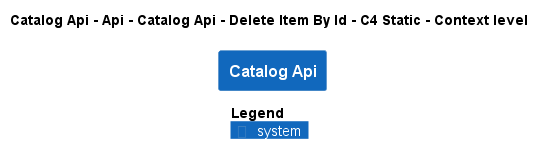

The diagram above was rendered by PlantUML. Its source (embedded in the PNG):
@startuml
!pragma layout smetana
!include ..\..\..\..\..\..\..\..\.c4s\C4_Context.puml

AddElementTag("state:new", $bgColor=green, $fontColor=#ffffff, $borderColor=green, $shadowing="False")
AddElementTag("state:changed", $bgColor=orange, $fontColor=#ffffff, $borderColor=orange, $shadowing="False")
AddElementTag("state:removed", $bgColor=red, $fontColor=#ffffff, $borderColor=red, $shadowing="False")

AddRelTag("state:new", $textColor=green, $lineColor=green)
AddRelTag("state:changed", $textColor=orange, $lineColor=orange)
AddRelTag("state:removed", $textColor=red, $lineColor=red)

SHOW_PERSON_PORTRAIT()
LAYOUT_TOP_DOWN()

skinparam linetype polyline

title Catalog Api - Api - Catalog Api - Delete Item By Id - C4 Static - Context level

System(dotnet.eShop.Architecture.SoftwareSystems.CatalogApi, "Catalog Api", "")



SHOW_LEGEND()
@enduml